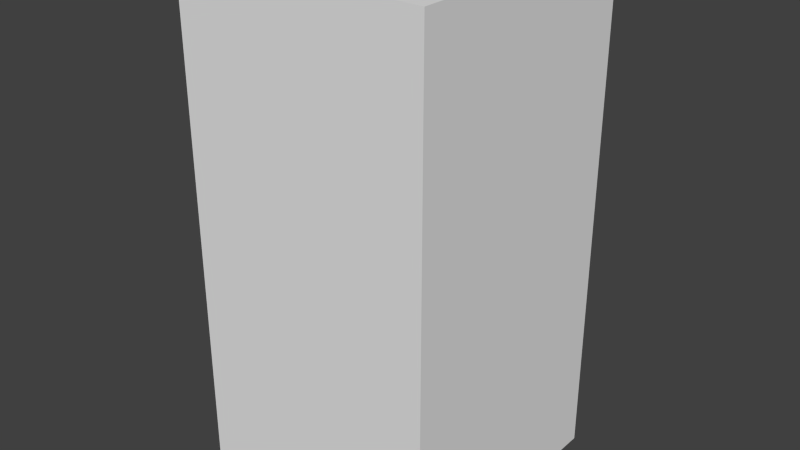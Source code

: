 # Source: greenLeafOne.blend  (saved by Blender 2.68.0; exported with 4.5.12 LTS)
import bpy
from mathutils import Matrix  # noqa: F401  (used for matrix-valued properties, if any)

bpy.ops.wm.read_factory_settings(use_empty=True)
scene = bpy.context.scene
scene.name = 'Scene'

# ---- collections
col_collection_1 = bpy.data.collections.new('Collection 1'); scene.collection.children.link(col_collection_1)

# ---- world
world_world = bpy.data.worlds.new('World'); scene.world = world_world
world_world.color = (0.05088, 0.05088, 0.05088)
world_world.use_sun_shadow = False
world_world.sun_shadow_jitter_overblur = 0.0
world_world.cycles.sampling_method = 'MANUAL'
world_world.cycles.sample_map_resolution = 256

# ---- meshes
me_greenleafone = bpy.data.meshes.new('greenLeafOne')
me_greenleafone.from_pydata([(-0.5, -0.5, -1.0), (-0.5, 0.5, -1.0), (0.5, 0.5, -1.0), (0.5, -0.5, -1.0), (-0.5, -0.5, 1.0), (-0.5, 0.5, 1.0), (0.5, 0.5, 1.0), (0.5, -0.5, 1.0)], [], [(4, 5, 1, 0), (5, 6, 2, 1), (6, 7, 3, 2), (7, 4, 0, 3), (0, 1, 2, 3), (7, 6, 5, 4)])
me_greenleafone.use_remesh_preserve_volume = False
me_greenleafone.use_remesh_preserve_attributes = False
me_greenleafone.use_mirror_vertex_groups = False
me_greenleafone.update()

# ---- objects
ob_greenleafone = bpy.data.objects.new('greenLeafOne', me_greenleafone)

# ---- transforms, parenting, visibility, modifiers, constraints
ob_greenleafone.location = (0.0, 0.0, 0.0)
ob_greenleafone.lineart.crease_threshold = 0.0

# ---- collection membership
col_collection_1.objects.link(ob_greenleafone)

# ---- scene / render settings (as saved in the file)
scene.frame_start = 1; scene.frame_end = 250; scene.frame_set(1)
scene.render.engine = 'BLENDER_EEVEE_NEXT'
scene.render.image_settings.color_mode = 'RGB'
scene.render.image_settings.compression = 90
scene.render.resolution_percentage = 50
scene.render.dither_intensity = 0.0
scene.cycles.use_denoising = False
scene.cycles.samples = 10
scene.cycles.sampling_pattern = 'TABULATED_SOBOL'
scene.cycles.light_sampling_threshold = 0.0
scene.cycles.use_adaptive_sampling = False
scene.cycles.use_light_tree = False
scene.cycles.blur_glossy = 0.0
scene.cycles.volume_bounces = 1
scene.cycles.pixel_filter_type = 'GAUSSIAN'
scene.cycles.sample_clamp_indirect = 0.0
scene.view_settings.view_transform = 'Standard'
bpy.context.view_layer.update()

# ---- added for rendering (the .blend has no active camera and no usable light): camera, sun
cam_auto = bpy.data.cameras.new('AutoCamera')
cam_auto.lens = 50.0
cam_auto.sensor_width = 36.0
cam_auto.clip_end = 1000.0
ob_auto_camera = bpy.data.objects.new('AutoCamera', cam_auto)
scene.collection.objects.link(ob_auto_camera)
ob_auto_camera.location = (2.26633, -2.71959, 1.81306)
ob_auto_camera.rotation_euler = (1.09748, -7.21219e-08, 0.694738)
scene.camera = ob_auto_camera
light_auto_sun = bpy.data.lights.new('AutoSun', 'SUN')
light_auto_sun.energy = 3.0
light_auto_sun.angle = 0.0523599
ob_auto_sun = bpy.data.objects.new('AutoSun', light_auto_sun)
scene.collection.objects.link(ob_auto_sun)
ob_auto_sun.rotation_euler = (0.872665, 0.174533, 0.523599)
bpy.context.view_layer.update()
